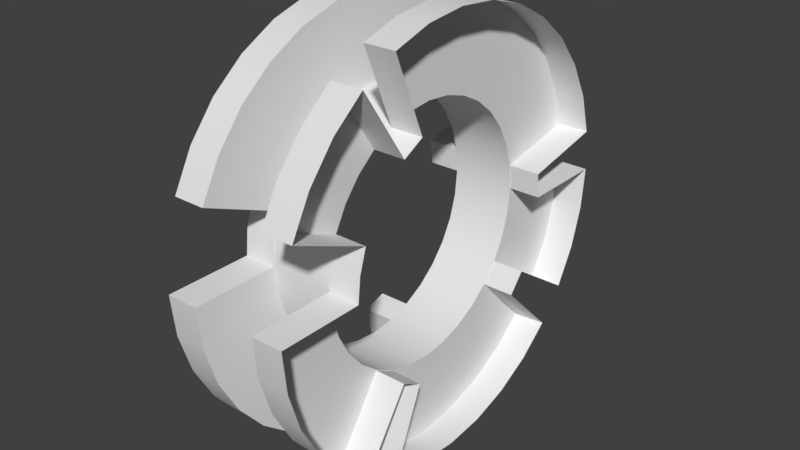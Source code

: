 # Source: testcylindermap.blend  (saved by Blender 2.79.0; exported with 4.5.12 LTS)
import bpy
from mathutils import Matrix  # noqa: F401  (used for matrix-valued properties, if any)

bpy.ops.wm.read_factory_settings(use_empty=True)
scene = bpy.context.scene
scene.name = 'Scene'

# ---- collections
col_collection_1 = bpy.data.collections.new('Collection 1'); scene.collection.children.link(col_collection_1)

# ---- world
world_world = bpy.data.worlds.new('World'); scene.world = world_world
world_world.color = (0.05088, 0.05088, 0.05088)
world_world.use_sun_shadow = False
world_world.sun_shadow_jitter_overblur = 0.0
world_world.cycles.sampling_method = 'MANUAL'

# ---- meshes
me_cylinder = bpy.data.meshes.new('Cylinder')
me_cylinder.from_pydata([(0.0, 15.0, -7.5), (0.0, 15.0, 7.5), (8.334, 12.47, 7.5), (10.61, 10.61, 7.5), (13.86, 5.74, -7.5), (14.71, 2.926, -7.5), (13.86, -5.74, 7.5), (12.47, -8.334, 7.5), (-4.888e-06, -15.0, -7.5), (-4.888e-06, -15.0, 7.5), (-2.926, -14.71, -7.5), (-2.926, -14.71, 7.5), (-5.74, -13.86, -7.5), (-5.74, -13.86, 7.5), (-12.47, -8.334, 7.5), (-13.86, -5.74, 7.5), (-13.86, 5.74, -7.5), (-12.47, 8.334, -7.5), (-2.926, 14.71, -7.5), (-2.926, 14.71, 7.5), (0.0, 15.0, -3.75), (-2.912, 14.64, 3.75), (0.0, 15.0, 3.75), (2.926, 14.71, 3.75), (-5.712, 13.79, 3.75), (2.926, 14.71, -3.75), (5.74, 13.86, 3.75), (-8.292, 12.41, 3.75), (5.74, 13.86, -3.75), (8.334, 12.47, 3.75), (-10.55, 10.55, 3.75), (8.334, 12.47, -3.75), (10.61, 10.61, 3.75), (-12.41, 8.292, 3.75), (10.61, 10.61, -3.75), (12.47, 8.334, 3.75), (-13.79, 5.712, 3.75), (12.47, 8.334, -3.75), (13.86, 5.74, 3.75), (-14.64, 2.912, 3.75), (13.86, 5.74, -3.75), (14.71, 2.926, 3.75), (-14.93, 1.443e-05, 3.75), (14.71, 2.926, -3.75), (15.0, 1.132e-06, 3.75), (-14.64, -2.912, 3.75), (15.0, 1.132e-06, -3.75), (14.71, -2.926, 3.75), (-13.79, -5.712, 3.75), (14.71, -2.926, -3.75), (13.86, -5.74, 3.75), (-12.41, -8.292, 3.75), (13.86, -5.74, -3.75), (12.47, -8.334, 3.75), (-10.55, -10.55, 3.75), (12.47, -8.334, -3.75), (10.61, -10.61, 3.75), (-8.292, -12.41, 3.75), (10.61, -10.61, -3.75), (8.334, -12.47, 3.75), (-5.712, -13.79, 3.75), (8.334, -12.47, -3.75), (5.74, -13.86, 3.75), (-2.912, -14.64, 3.75), (5.74, -13.86, -3.75), (2.926, -14.71, 3.75), (-4.859e-06, -14.93, 3.75), (2.926, -14.71, -3.75), (-4.888e-06, -15.0, 3.75), (2.912, -14.64, 3.75), (-4.888e-06, -15.0, -3.75), (-2.926, -14.71, 3.75), (5.712, -13.79, 3.75), (-2.926, -14.71, -3.75), (-5.74, -13.86, 3.75), (8.292, -12.41, 3.75), (-5.74, -13.86, -3.75), (-8.334, -12.47, 3.75), (10.55, -10.55, 3.75), (-8.334, -12.47, -3.75), (-10.61, -10.61, 3.75), (12.41, -8.292, 3.75), (-10.61, -10.61, -3.75), (-12.47, -8.334, 3.75), (13.79, -5.712, 3.75), (-12.47, -8.334, -3.75), (-13.86, -5.74, 3.75), (14.64, -2.912, 3.75), (-13.86, -5.74, -3.75), (-14.71, -2.926, 3.75), (14.93, 1.148e-06, 3.75), (-14.71, -2.926, -3.75), (-15.0, 1.448e-05, 3.75), (14.64, 2.912, 3.75), (-15.0, 1.448e-05, -3.75), (-14.71, 2.926, 3.75), (13.79, 5.712, 3.75), (-14.71, 2.926, -3.75), (-13.86, 5.74, 3.75), (12.41, 8.292, 3.75), (-13.86, 5.74, -3.75), (-12.47, 8.334, 3.75), (10.55, 10.55, 3.75), (-12.47, 8.334, -3.75), (-10.61, 10.61, 3.75), (8.292, 12.41, 3.75), (-10.61, 10.61, -3.75), (-8.334, 12.47, 3.75), (5.712, 13.79, 3.75), (-8.334, 12.47, -3.75), (-5.74, 13.86, 3.75), (2.912, 14.64, 3.75), (-5.74, 13.86, -3.75), (-2.926, 14.71, 3.75), (4.251e-09, 14.93, 3.75), (-2.926, 14.71, -3.75), (2.912, 14.64, -3.75), (5.712, 13.79, -3.75), (8.292, 12.41, -3.75), (10.55, 10.55, -3.75), (12.41, 8.292, -3.75), (13.79, 5.712, -3.75), (14.64, 2.912, -3.75), (14.93, 1.148e-06, -3.75), (14.64, -2.912, -3.75), (13.79, -5.712, -3.75), (12.41, -8.292, -3.75), (10.55, -10.55, -3.75), (8.292, -12.41, -3.75), (5.712, -13.79, -3.75), (2.912, -14.64, -3.75), (-4.857e-06, -14.93, -3.75), (-2.912, -14.64, -3.75), (-5.712, -13.79, -3.75), (-8.292, -12.41, -3.75), (-10.55, -10.55, -3.75), (-12.41, -8.292, -3.75), (-13.79, -5.712, -3.75), (-14.64, -2.912, -3.75), (-14.93, 1.443e-05, -3.75), (-14.64, 2.912, -3.75), (-13.79, 5.712, -3.75), (-12.41, 8.292, -3.75), (-10.55, 10.55, -3.75), (-8.292, 12.41, -3.75), (-5.712, 13.79, -3.75), (5.885e-09, 14.93, -3.75), (-2.912, 14.64, -3.75), (-2.195e-07, 25.04, -7.5), (4.886, 24.56, -7.5), (4.886, 24.56, 7.5), (2.195e-07, 25.04, 7.5), (1.098e-07, 25.04, 3.75), (4.886, 24.56, -3.75), (9.584, 23.14, -7.5), (9.584, 23.14, 7.5), (9.584, 23.14, -3.75), (13.91, 20.82, -7.5), (13.91, 20.82, 7.5), (13.91, 20.82, -3.75), (17.71, 17.71, -7.5), (17.71, 17.71, -3.75), (20.82, 13.91, -7.5), (20.82, 13.91, 7.5), (17.71, 17.71, 7.5), (20.82, 13.91, -3.75), (23.14, 9.584, -7.5), (23.14, 9.584, 7.5), (23.14, 9.584, -3.75), (24.56, 4.886, 7.5), (24.56, 4.886, -3.75), (24.56, 4.886, -7.5), (25.04, 1.891e-06, -7.5), (25.04, 1.891e-06, 7.5), (25.04, 1.891e-06, -3.75), (24.56, -4.886, -7.5), (24.56, -4.886, 7.5), (24.56, -4.886, -3.75), (23.14, -9.584, -7.5), (23.14, -9.584, 7.5), (23.14, -9.584, -3.75), (20.82, -13.91, -7.5), (20.82, -13.91, -3.75), (17.71, -17.71, -7.5), (17.71, -17.71, 7.5), (20.82, -13.91, 7.5), (17.71, -17.71, -3.75), (13.91, -20.82, -7.5), (13.91, -20.82, 7.5), (13.91, -20.82, -3.75), (9.584, -23.14, -7.5), (9.584, -23.14, 7.5), (9.584, -23.14, -3.75), (4.886, -24.56, -7.5), (4.886, -24.56, 7.5), (4.886, -24.56, -3.75), (-8.38e-06, -25.04, -7.5), (-7.941e-06, -25.04, 7.5), (-8.27e-06, -25.04, -3.75), (-9.584, -23.14, -3.75), (-9.584, -23.14, -7.5), (-13.91, -20.82, -7.5), (-13.91, -20.82, 7.5), (-9.584, -23.14, 7.5), (-13.91, -20.82, -3.75), (-17.71, -17.71, -7.5), (-17.71, -17.71, 7.5), (-17.71, -17.71, -3.75), (-20.82, -13.91, -7.5), (-20.82, -13.91, 7.5), (-20.82, -13.91, -3.75), (-23.14, -9.584, -7.5), (-23.14, -9.584, -3.75), (-24.56, -4.886, -7.5), (-24.56, -4.886, 7.5), (-23.14, -9.584, 7.5), (-24.56, -4.886, -3.75), (-25.04, 2.418e-05, -7.5), (-25.04, 2.418e-05, 7.5), (-25.04, 2.418e-05, -3.75), (-24.56, 4.886, -7.5), (-24.56, 4.886, 7.5), (-24.56, 4.886, -3.75), (-23.14, 9.584, -7.5), (-23.14, 9.584, 7.5), (-23.14, 9.584, -3.75), (-20.82, 13.91, 7.5), (-20.82, 13.91, -3.75), (-20.82, 13.91, -7.5), (-17.71, 17.71, -7.5), (-17.71, 17.71, 7.5), (-17.71, 17.71, -3.75), (-13.91, 20.82, -7.5), (-13.91, 20.82, 7.5), (-13.91, 20.82, -3.75), (-9.584, 23.14, -7.5), (-9.584, 23.14, 7.5), (-9.584, 23.14, -3.75), (-4.886, 24.56, -7.5), (-4.886, 24.56, 7.5), (-4.886, 24.56, -3.75), (-1.098e-07, 25.04, -3.75), (4.886, 24.56, 3.75), (9.584, 23.14, 3.75), (13.91, 20.82, 3.75), (17.71, 17.71, 3.75), (20.82, 13.91, 3.75), (23.14, 9.584, 3.75), (24.56, 4.886, 3.75), (25.04, 1.891e-06, 3.75), (24.56, -4.886, 3.75), (23.14, -9.584, 3.75), (20.82, -13.91, 3.75), (17.71, -17.71, 3.75), (13.91, -20.82, 3.75), (9.584, -23.14, 3.75), (4.886, -24.56, 3.75), (-8.051e-06, -25.04, 3.75), (-9.584, -23.14, 3.75), (-13.91, -20.82, 3.75), (-17.71, -17.71, 3.75), (-20.82, -13.91, 3.75), (-23.14, -9.584, 3.75), (-24.56, -4.886, 3.75), (-25.04, 2.418e-05, 3.75), (-24.56, 4.886, 3.75), (-23.14, 9.584, 3.75), (-20.82, 13.91, 3.75), (-17.71, 17.71, 3.75), (-13.91, 20.82, 3.75), (-9.584, 23.14, 3.75), (-4.886, 24.56, 3.75)], [], [(40, 4, 166, 168), (35, 32, 245, 246), (29, 2, 3, 32), (85, 88, 212, 210), (34, 37, 165, 161), (50, 6, 7, 53), (89, 86, 262, 263), (38, 35, 246, 247), (88, 91, 216, 212), (68, 9, 11, 71), (71, 11, 13, 74), (37, 40, 168, 165), (92, 89, 263, 264), (83, 14, 15, 86), (41, 38, 247, 248), (91, 94, 219, 216), (95, 92, 264, 265), (44, 41, 248, 249), (86, 15, 215, 262), (113, 19, 1, 22), (18, 115, 20, 0), (145, 147, 115, 112), (21, 114, 146, 147), (144, 145, 112, 109), (110, 113, 21, 24), (94, 97, 222, 219), (143, 144, 109, 106), (107, 110, 24, 27), (142, 143, 106, 103), (104, 107, 27, 30), (43, 46, 174, 170), (141, 142, 103, 100), (101, 104, 30, 33), (16, 100, 103, 17), (140, 141, 100, 97), (98, 101, 33, 36), (139, 140, 97, 94), (95, 98, 36, 39), (98, 95, 265, 266), (138, 139, 94, 91), (92, 95, 39, 42), (47, 44, 249, 250), (137, 138, 91, 88), (89, 92, 42, 45), (32, 3, 164, 245), (136, 137, 88, 85), (86, 89, 45, 48), (135, 136, 85, 82), (83, 86, 48, 51), (14, 83, 261, 209), (134, 135, 82, 79), (80, 83, 51, 54), (133, 134, 79, 76), (77, 80, 54, 57), (97, 100, 225, 222), (132, 133, 76, 73), (74, 77, 57, 60), (10, 73, 76, 12), (131, 132, 73, 70), (71, 74, 60, 63), (8, 70, 73, 10), (130, 131, 70, 67), (68, 71, 63, 66), (129, 130, 67, 64), (65, 68, 66, 69), (46, 49, 177, 174), (128, 129, 64, 61), (62, 65, 69, 72), (127, 128, 61, 58), (59, 62, 72, 75), (101, 98, 266, 267), (126, 127, 58, 55), (56, 59, 75, 78), (50, 47, 250, 251), (125, 126, 55, 52), (53, 56, 78, 81), (12, 76, 199, 200), (124, 125, 52, 49), (50, 53, 81, 84), (2, 29, 244, 158), (123, 124, 49, 46), (47, 50, 84, 87), (22, 1, 151, 152), (122, 123, 46, 43), (44, 47, 87, 90), (121, 122, 43, 40), (41, 44, 90, 93), (4, 40, 43, 5), (120, 121, 40, 37), (38, 41, 93, 96), (49, 52, 180, 177), (119, 120, 37, 34), (35, 38, 96, 99), (104, 101, 267, 268), (118, 119, 34, 31), (32, 35, 99, 102), (117, 118, 31, 28), (29, 32, 102, 105), (103, 106, 231, 227), (116, 117, 28, 25), (26, 29, 105, 108), (52, 55, 182, 180), (114, 22, 23, 111), (23, 26, 108, 111), (107, 104, 268, 269), (113, 22, 114, 21), (146, 114, 111, 116), (147, 146, 20, 115), (20, 146, 116, 25), (111, 108, 117, 116), (108, 105, 118, 117), (105, 102, 119, 118), (102, 99, 120, 119), (99, 96, 121, 120), (96, 93, 122, 121), (93, 90, 123, 122), (90, 87, 124, 123), (87, 84, 125, 124), (84, 81, 126, 125), (81, 78, 127, 126), (78, 75, 128, 127), (75, 72, 129, 128), (72, 69, 130, 129), (69, 66, 131, 130), (66, 63, 132, 131), (63, 60, 133, 132), (60, 57, 134, 133), (57, 54, 135, 134), (54, 51, 136, 135), (51, 48, 137, 136), (48, 45, 138, 137), (45, 42, 139, 138), (42, 39, 140, 139), (39, 36, 141, 140), (36, 33, 142, 141), (33, 30, 143, 142), (30, 27, 144, 143), (27, 24, 145, 144), (24, 21, 147, 145), (152, 151, 150, 242), (242, 150, 155, 243), (243, 155, 158, 244), (245, 164, 163, 246), (246, 163, 167, 247), (247, 167, 169, 248), (248, 169, 173, 249), (249, 173, 176, 250), (250, 176, 179, 251), (252, 185, 184, 253), (253, 184, 188, 254), (254, 188, 191, 255), (255, 191, 194, 256), (256, 194, 197, 257), (258, 203, 202, 259), (259, 202, 206, 260), (260, 206, 209, 261), (262, 215, 214, 263), (263, 214, 218, 264), (264, 218, 221, 265), (265, 221, 224, 266), (266, 224, 226, 267), (267, 226, 230, 268), (268, 230, 233, 269), (269, 233, 236, 270), (270, 236, 239, 271), (235, 237, 240, 238), (232, 234, 237, 235), (229, 231, 234, 232), (228, 227, 231, 229), (220, 222, 225, 223), (217, 219, 222, 220), (213, 216, 219, 217), (211, 212, 216, 213), (208, 210, 212, 211), (205, 207, 210, 208), (201, 204, 207, 205), (200, 199, 204, 201), (193, 195, 198, 196), (190, 192, 195, 193), (187, 189, 192, 190), (183, 186, 189, 187), (181, 182, 186, 183), (178, 180, 182, 181), (175, 177, 180, 178), (172, 174, 177, 175), (171, 170, 174, 172), (162, 165, 168, 166), (160, 161, 165, 162), (157, 159, 161, 160), (154, 156, 159, 157), (149, 153, 156, 154), (148, 241, 153, 149), (31, 34, 161, 159), (82, 85, 210, 207), (5, 43, 170, 171), (83, 80, 260, 261), (28, 31, 159, 156), (79, 82, 207, 204), (6, 50, 251, 179), (29, 26, 243, 244), (80, 77, 259, 260), (25, 28, 156, 153), (76, 79, 204, 199), (53, 7, 185, 252), (100, 16, 223, 225), (26, 23, 242, 243), (77, 74, 258, 259), (20, 25, 153, 241), (17, 103, 227, 228), (23, 22, 152, 242), (67, 70, 198, 195), (19, 113, 271, 239), (68, 65, 256, 257), (64, 67, 195, 192), (65, 62, 255, 256), (61, 64, 192, 189), (112, 115, 240, 237), (9, 68, 257, 197), (115, 18, 238, 240), (62, 59, 254, 255), (113, 110, 270, 271), (58, 61, 189, 186), (109, 112, 237, 234), (0, 20, 241, 148), (59, 56, 253, 254), (110, 107, 269, 270), (55, 58, 186, 182), (106, 109, 234, 231), (74, 13, 203, 258), (70, 8, 196, 198), (56, 53, 252, 253)])
me_cylinder.polygons.foreach_set('use_smooth', [True] * 231)
me_cylinder.use_remesh_preserve_volume = False
me_cylinder.use_remesh_preserve_attributes = False
me_cylinder.use_mirror_vertex_groups = False
me_cylinder.update()

# ---- objects
ob_cylinder = bpy.data.objects.new('Cylinder', me_cylinder)

# ---- transforms, parenting, visibility, modifiers, constraints
ob_cylinder.location = (0.0, 0.0, 0.0)
ob_cylinder.rotation_euler = (0.0, 1.571, 0.0)
ob_cylinder.lineart.crease_threshold = 0.0
_m = ob_cylinder.modifiers.new('EdgeSplit', 'EDGE_SPLIT')

# ---- collection membership
col_collection_1.objects.link(ob_cylinder)

# ---- scene / render settings (as saved in the file)
scene.frame_start = 1; scene.frame_end = 250; scene.frame_set(1)
scene.render.engine = 'CYCLES'
scene.render.resolution_percentage = 50
scene.render.dither_intensity = 0.0
scene.cycles.use_denoising = False
scene.cycles.samples = 128
scene.cycles.sampling_pattern = 'TABULATED_SOBOL'
scene.cycles.use_adaptive_sampling = False
scene.cycles.use_light_tree = False
scene.cycles.blur_glossy = 0.0
scene.cycles.sample_clamp_indirect = 0.0
scene.view_settings.view_transform = 'Standard'
bpy.context.view_layer.update()

# ---- added for rendering (the .blend has no active camera and no usable light): camera, sun
cam_auto = bpy.data.cameras.new('AutoCamera')
cam_auto.lens = 50.0
cam_auto.sensor_width = 36.0
cam_auto.clip_end = 1175.72
ob_auto_camera = bpy.data.objects.new('AutoCamera', cam_auto)
scene.collection.objects.link(ob_auto_camera)
ob_auto_camera.location = (66.9927, -80.3912, 53.5942)
ob_auto_camera.rotation_euler = (1.09748, -7.21219e-08, 0.694738)
scene.camera = ob_auto_camera
light_auto_sun = bpy.data.lights.new('AutoSun', 'SUN')
light_auto_sun.energy = 3.0
light_auto_sun.angle = 0.0523599
ob_auto_sun = bpy.data.objects.new('AutoSun', light_auto_sun)
scene.collection.objects.link(ob_auto_sun)
ob_auto_sun.rotation_euler = (0.872665, 0.174533, 0.523599)
bpy.context.view_layer.update()
